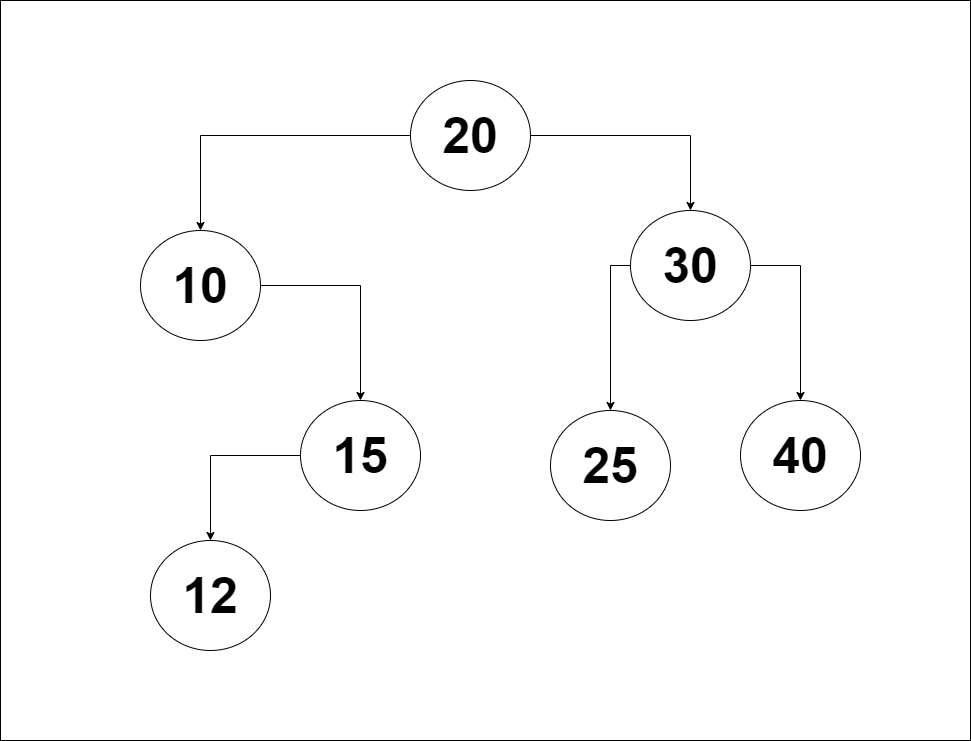

The diagram above was exported from draw.io. Its source (the exported page's mxGraphModel, read from the mxfile embedded in the PNG):
<mxGraphModel dx="2261" dy="756" grid="1" gridSize="10" guides="1" tooltips="1" connect="1" arrows="1" fold="1" page="1" pageScale="1" pageWidth="827" pageHeight="1169" math="0" shadow="0">
  <root>
    <mxCell id="0" />
    <mxCell id="1" parent="0" />
    <mxCell id="eVKOzigDNT8V07r_QYtb-1" value="" style="rounded=0;whiteSpace=wrap;html=1;" vertex="1" parent="1">
      <mxGeometry x="-50" y="30" width="970" height="740" as="geometry" />
    </mxCell>
    <mxCell id="eVKOzigDNT8V07r_QYtb-2" style="edgeStyle=orthogonalEdgeStyle;rounded=0;orthogonalLoop=1;jettySize=auto;html=1;" edge="1" parent="1" source="eVKOzigDNT8V07r_QYtb-4" target="eVKOzigDNT8V07r_QYtb-6">
      <mxGeometry relative="1" as="geometry" />
    </mxCell>
    <mxCell id="eVKOzigDNT8V07r_QYtb-3" style="edgeStyle=orthogonalEdgeStyle;rounded=0;orthogonalLoop=1;jettySize=auto;html=1;" edge="1" parent="1" source="eVKOzigDNT8V07r_QYtb-4" target="eVKOzigDNT8V07r_QYtb-9">
      <mxGeometry relative="1" as="geometry" />
    </mxCell>
    <mxCell id="eVKOzigDNT8V07r_QYtb-4" value="&lt;b&gt;&lt;font style=&quot;font-size: 50px;&quot;&gt;20&lt;/font&gt;&lt;/b&gt;" style="ellipse;whiteSpace=wrap;html=1;" vertex="1" parent="1">
      <mxGeometry x="360" y="110" width="120" height="110" as="geometry" />
    </mxCell>
    <mxCell id="eVKOzigDNT8V07r_QYtb-13" style="edgeStyle=orthogonalEdgeStyle;rounded=0;orthogonalLoop=1;jettySize=auto;html=1;" edge="1" parent="1" source="eVKOzigDNT8V07r_QYtb-6" target="eVKOzigDNT8V07r_QYtb-12">
      <mxGeometry relative="1" as="geometry" />
    </mxCell>
    <mxCell id="eVKOzigDNT8V07r_QYtb-6" value="&lt;b&gt;&lt;font style=&quot;font-size: 50px;&quot;&gt;10&lt;/font&gt;&lt;/b&gt;" style="ellipse;whiteSpace=wrap;html=1;" vertex="1" parent="1">
      <mxGeometry x="90" y="260" width="120" height="110" as="geometry" />
    </mxCell>
    <mxCell id="eVKOzigDNT8V07r_QYtb-8" value="" style="edgeStyle=orthogonalEdgeStyle;rounded=0;orthogonalLoop=1;jettySize=auto;html=1;" edge="1" parent="1" source="eVKOzigDNT8V07r_QYtb-9" target="eVKOzigDNT8V07r_QYtb-10">
      <mxGeometry relative="1" as="geometry">
        <Array as="points">
          <mxPoint x="560" y="295" />
        </Array>
      </mxGeometry>
    </mxCell>
    <mxCell id="eVKOzigDNT8V07r_QYtb-15" style="edgeStyle=orthogonalEdgeStyle;rounded=0;orthogonalLoop=1;jettySize=auto;html=1;" edge="1" parent="1" source="eVKOzigDNT8V07r_QYtb-9" target="eVKOzigDNT8V07r_QYtb-14">
      <mxGeometry relative="1" as="geometry">
        <Array as="points">
          <mxPoint x="750" y="295" />
        </Array>
      </mxGeometry>
    </mxCell>
    <mxCell id="eVKOzigDNT8V07r_QYtb-9" value="&lt;b&gt;&lt;font style=&quot;font-size: 50px;&quot;&gt;30&lt;/font&gt;&lt;/b&gt;" style="ellipse;whiteSpace=wrap;html=1;" vertex="1" parent="1">
      <mxGeometry x="580" y="240" width="120" height="110" as="geometry" />
    </mxCell>
    <mxCell id="eVKOzigDNT8V07r_QYtb-10" value="&lt;b&gt;&lt;font style=&quot;font-size: 50px;&quot;&gt;25&lt;/font&gt;&lt;/b&gt;" style="ellipse;whiteSpace=wrap;html=1;" vertex="1" parent="1">
      <mxGeometry x="500" y="440" width="120" height="110" as="geometry" />
    </mxCell>
    <mxCell id="eVKOzigDNT8V07r_QYtb-17" style="edgeStyle=orthogonalEdgeStyle;rounded=0;orthogonalLoop=1;jettySize=auto;html=1;" edge="1" parent="1" source="eVKOzigDNT8V07r_QYtb-12" target="eVKOzigDNT8V07r_QYtb-16">
      <mxGeometry relative="1" as="geometry" />
    </mxCell>
    <mxCell id="eVKOzigDNT8V07r_QYtb-12" value="&lt;b&gt;&lt;font style=&quot;font-size: 50px;&quot;&gt;15&lt;/font&gt;&lt;/b&gt;" style="ellipse;whiteSpace=wrap;html=1;" vertex="1" parent="1">
      <mxGeometry x="250" y="430" width="120" height="110" as="geometry" />
    </mxCell>
    <mxCell id="eVKOzigDNT8V07r_QYtb-14" value="&lt;b&gt;&lt;font style=&quot;font-size: 50px;&quot;&gt;40&lt;/font&gt;&lt;/b&gt;" style="ellipse;whiteSpace=wrap;html=1;" vertex="1" parent="1">
      <mxGeometry x="690" y="430" width="120" height="110" as="geometry" />
    </mxCell>
    <mxCell id="eVKOzigDNT8V07r_QYtb-16" value="&lt;b&gt;&lt;font style=&quot;font-size: 50px;&quot;&gt;12&lt;/font&gt;&lt;/b&gt;" style="ellipse;whiteSpace=wrap;html=1;" vertex="1" parent="1">
      <mxGeometry x="100" y="570" width="120" height="110" as="geometry" />
    </mxCell>
  </root>
</mxGraphModel>